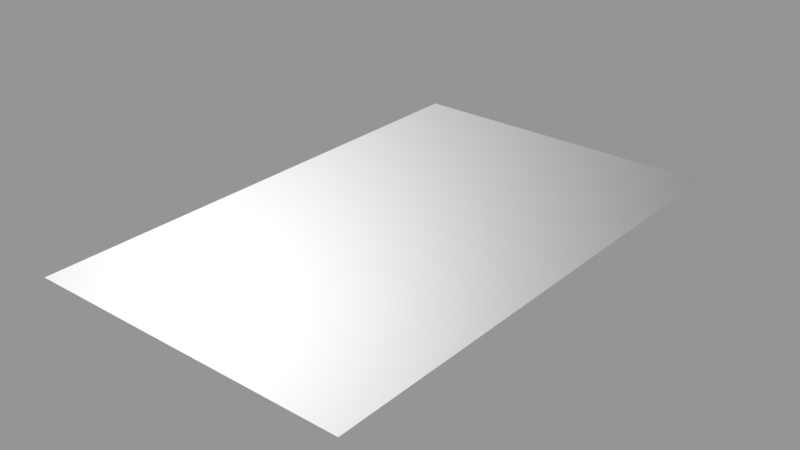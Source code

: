 # Source: decal02_21.blend  (saved by Blender 2.78.0; exported with 4.5.12 LTS)
import bpy
from mathutils import Matrix  # noqa: F401  (used for matrix-valued properties, if any)

bpy.ops.wm.read_factory_settings(use_empty=True)
scene = bpy.context.scene
scene.name = 'Scene'

# ---- collections
col_collection_1 = bpy.data.collections.new('Collection 1'); scene.collection.children.link(col_collection_1)

# ---- images (referenced by path relative to the original .blend; pixels are not part of the script)
import os
ASSET_DIR = os.environ.get("B2B_ASSET_DIR", "")  # directory of the original .blend (textures are referenced by path, not embedded)
HERE = os.path.dirname(os.path.abspath(__file__))  # packed textures are extracted next to this script under _unpacked/

def load_image(name, relpath, width, height, colorspace="sRGB"):
    """Load a texture the original file referenced (path relative to the .blend, or extracted next to this script)."""
    p = next((c for c in (os.path.join(HERE, relpath), os.path.join(ASSET_DIR, relpath)) if relpath and os.path.exists(c)), "")
    if p:
        img = bpy.data.images.load(p, check_existing=True)
        img.name = name
    else:  # same state as the original file: an image datablock whose file is absent (Cycles renders it pink)
        img = bpy.data.images.new(name, width, height)
        img.source = "FILE"
        img.filepath = "//" + (relpath or name)
    img.colorspace_settings.name = colorspace
    return img
img_decals02_21_ao_curv_height_png = load_image('decals02_21_ao_curv_height.png', 'textures/decals02_21_ao_curv_height.png', 1024, 1024, 'Non-Color')
img_decals02_21_subset_png = load_image('decals02_21_subset.png', 'textures/decals02_21_subset.png', 1024, 1024, 'Non-Color')
img_decals02_21_nrm_alpha_png = load_image('decals02_21_nrm_alpha.png', 'textures/decals02_21_nrm_alpha.png', 1024, 1024, 'Non-Color')

# ---- materials (node trees are filled in below, after node groups)
mat_decal02_21 = bpy.data.materials.new('decal02_21')
mat_decal02_21.alpha_threshold = 0.0
mat_decal02_21.roughness = 0.5

# ---- node groups
ng_decal_subset_group = bpy.data.node_groups.new('Decal Subset Group', 'ShaderNodeTree')
_s = ng_decal_subset_group.interface.new_socket(name='Shader', in_out='OUTPUT', socket_type='NodeSocketShader')
_s = ng_decal_subset_group.interface.new_socket(name='Material Color', in_out='INPUT', socket_type='NodeSocketColor')
_s.default_value = (0.35, 0.35, 0.35, 1.0)
_s = ng_decal_subset_group.interface.new_socket(name='Subset Color', in_out='INPUT', socket_type='NodeSocketColor')
_s.default_value = (0.35, 0.35, 0.35, 1.0)
_s = ng_decal_subset_group.interface.new_socket(name='Material Roughness', in_out='INPUT', socket_type='NodeSocketFloat')
_s.subtype = 'FACTOR'
_s.default_value = 0.2
_s.min_value = 0.0
_s.max_value = 1.0
_s = ng_decal_subset_group.interface.new_socket(name='Subset Roughness', in_out='INPUT', socket_type='NodeSocketFloat')
_s.subtype = 'FACTOR'
_s.default_value = 0.2
_s.min_value = 0.0
_s.max_value = 1.0
_s = ng_decal_subset_group.interface.new_socket(name='Normal Map', in_out='INPUT', socket_type='NodeSocketColor')
_s.default_value = (0.5, 0.5, 1.0, 1.0)
_s = ng_decal_subset_group.interface.new_socket(name='Normal Strength', in_out='INPUT', socket_type='NodeSocketFloat')
_s.default_value = 1.0
_s.min_value = 0.0
_s.max_value = 10.0
_s = ng_decal_subset_group.interface.new_socket(name='AO + Curvature + Height Map', in_out='INPUT', socket_type='NodeSocketColor')
_s.default_value = (0.8, 0.8, 0.8, 1.0)
_s = ng_decal_subset_group.interface.new_socket(name='Decal Alpha', in_out='INPUT', socket_type='NodeSocketFloat')
_s.subtype = 'FACTOR'
_s.default_value = 1.0
_s.min_value = 0.0
_s.max_value = 1.0
_s = ng_decal_subset_group.interface.new_socket(name='Subset Alpha', in_out='INPUT', socket_type='NodeSocketFloat')
_s.subtype = 'FACTOR'
_s.default_value = 1.0
_s.min_value = 0.0
_s.max_value = 1.0
_s = ng_decal_subset_group.interface.new_socket(name='AO Strength', in_out='INPUT', socket_type='NodeSocketFloat')
_s.subtype = 'FACTOR'
_s.default_value = 1.0
_s.min_value = 0.0
_s.max_value = 1.0
_s = ng_decal_subset_group.interface.new_socket(name='Edge Highlights', in_out='INPUT', socket_type='NodeSocketFloat')
_s.subtype = 'FACTOR'
_s.default_value = 0.5
_s.min_value = 0.0
_s.max_value = 1.0
_N = ng_decal_subset_group.nodes; _L = ng_decal_subset_group.links
n0 = _N.new('ShaderNodeBsdfAnisotropic'); n0.name = 'Glossy BSDF'; n0.location = (242, 28)
n0.distribution = 'GGX'
n1 = _N.new('ShaderNodeBsdfAnisotropic'); n1.name = 'Glossy BSDF.001'; n1.location = (238, -142)
n1.distribution = 'GGX'
n2 = _N.new('ShaderNodeMix'); n2.name = 'Mix'; n2.location = (-486, 119)
n2.hide = True
n2.data_type = 'RGBA'
n2.blend_type = 'MULTIPLY'
n3 = _N.new('ShaderNodeMix'); n3.name = 'Mix.001'; n3.location = (-323, 77)
n3.hide = True
n3.data_type = 'RGBA'
n3.blend_type = 'OVERLAY'
n4 = _N.new('ShaderNodeMix'); n4.name = 'Mix.002'; n4.location = (-487, 12)
n4.hide = True
n4.data_type = 'RGBA'
n4.blend_type = 'MULTIPLY'
n5 = _N.new('ShaderNodeMix'); n5.name = 'Mix.003'; n5.location = (-326, -24)
n5.hide = True
n5.data_type = 'RGBA'
n5.blend_type = 'OVERLAY'
n6 = _N.new('ShaderNodeSeparateColor'); n6.name = 'Separate RGB'; n6.location = (-681, -139)
n6.hide = True
n7 = _N.new('ShaderNodeNormalMap'); n7.name = 'Normal Map'; n7.location = (-178, -110)
n7.hide = True
n8 = _N.new('ShaderNodeMixShader'); n8.name = 'Mix Shader.001'; n8.location = (517, -81)
n9 = _N.new('ShaderNodeMixShader'); n9.name = 'Mix Shader'; n9.location = (756, -219)
n10 = _N.new('ShaderNodeInvert'); n10.name = 'Invert'; n10.location = (575, -263)
n10.hide = True
n11 = _N.new('NodeGroupOutput'); n11.name = 'Group Output'; n11.location = (1069, -190)
n12 = _N.new('ShaderNodeBsdfTransparent'); n12.name = 'Transparent BSDF'; n12.location = (517, -357)
n13 = _N.new('NodeGroupInput'); n13.name = 'Group Input'; n13.location = (-1044, 45)
n13.width = 215
n14 = _N.new('ShaderNodeMath'); n14.name = 'Math'; n14.location = (0, 0)
n14.operation = 'POWER'
n15 = _N.new('ShaderNodeMath'); n15.name = 'Math.001'; n15.location = (0, 0)
n15.operation = 'POWER'
_L.new(n13.outputs[4], n7.inputs[1])
_L.new(n7.outputs[0], n0.inputs[4])
_L.new(n12.outputs[0], n9.inputs[2])
_L.new(n9.outputs[0], n11.inputs[0])
_L.new(n13.outputs[6], n6.inputs[0])
_L.new(n13.outputs[0], n2.inputs[6])
_L.new(n6.outputs[0], n2.inputs[7])
_L.new(n2.outputs[2], n3.inputs[6])
_L.new(n3.outputs[2], n0.inputs[0])
_L.new(n6.outputs[1], n3.inputs[7])
_L.new(n13.outputs[9], n2.inputs[0])
_L.new(n13.outputs[10], n3.inputs[0])
_L.new(n13.outputs[5], n7.inputs[0])
_L.new(n7.outputs[0], n1.inputs[4])
_L.new(n4.outputs[2], n5.inputs[6])
_L.new(n13.outputs[9], n4.inputs[0])
_L.new(n6.outputs[0], n4.inputs[7])
_L.new(n13.outputs[1], n4.inputs[6])
_L.new(n6.outputs[1], n5.inputs[7])
_L.new(n13.outputs[10], n5.inputs[0])
_L.new(n5.outputs[2], n1.inputs[0])
_L.new(n0.outputs[0], n8.inputs[1])
_L.new(n1.outputs[0], n8.inputs[2])
_L.new(n8.outputs[0], n9.inputs[1])
_L.new(n13.outputs[8], n8.inputs[0])
_L.new(n10.outputs[0], n9.inputs[0])
_L.new(n13.outputs[7], n10.inputs[1])
_L.new(n13.outputs[3], n14.inputs[0])
_L.new(n14.outputs[0], n1.inputs[1])
_L.new(n13.outputs[2], n15.inputs[0])
_L.new(n15.outputs[0], n0.inputs[1])
n11.is_active_output = True
ng_nodegroup_decal02_21 = bpy.data.node_groups.new('NodeGroup.decal02_21', 'ShaderNodeTree')
_s = ng_nodegroup_decal02_21.interface.new_socket(name='Color', in_out='OUTPUT', socket_type='NodeSocketColor')
_s.default_value = (0.0, 0.0, 0.0, 0.0)
_s = ng_nodegroup_decal02_21.interface.new_socket(name='UV', in_out='INPUT', socket_type='NodeSocketVector')
_s.min_value = 0.0
_s.max_value = 1.0
_s = ng_nodegroup_decal02_21.interface.new_socket(name='Value', in_out='INPUT', socket_type='NodeSocketFloat')
_s.default_value = 0.5
_s.min_value = -1e+04
_s.max_value = 1e+04
_s = ng_nodegroup_decal02_21.interface.new_socket(name='Mult', in_out='INPUT', socket_type='NodeSocketFloat')
_s.default_value = 0.5
_s.min_value = -1e+04
_s.max_value = 1e+04
_s = ng_nodegroup_decal02_21.interface.new_socket(name='Cross', in_out='INPUT', socket_type='NodeSocketColor')
_s.default_value = (0.5, 0.5, 0.5, 1.0)
_s = ng_nodegroup_decal02_21.interface.new_socket(name='UV2', in_out='INPUT', socket_type='NodeSocketColor')
_s.default_value = (0.5, 0.5, 0.5, 1.0)
_N = ng_nodegroup_decal02_21.nodes; _L = ng_nodegroup_decal02_21.links
n0 = _N.new('NodeFrame'); n0.name = 'Frame'; n0.location = (-544, 252)
n0.width = 905
n1 = _N.new('ShaderNodeMix'); n1.name = 'Mix'; n1.location = (396, -34)
n1.width = 100
n1.data_type = 'RGBA'
n1.blend_type = 'MULTIPLY'
n1.inputs[0].default_value = 1.0
n2 = _N.new('ShaderNodeMix'); n2.name = 'Mix.001'; n2.location = (523, -172)
n2.width = 100
n2.data_type = 'RGBA'
n2.blend_type = 'ADD'
n2.inputs[0].default_value = 1.0
n3 = _N.new('NodeGroupOutput'); n3.name = 'Group Output'; n3.location = (723, 0)
n4 = _N.new('ShaderNodeMath'); n4.name = 'Math.002'; n4.location = (755, -160)
n4.width = 120
n5 = _N.new('ShaderNodeMath'); n5.name = 'Math.001'; n5.location = (558, -133)
n5.width = 120
n5.operation = 'MULTIPLY'
n6 = _N.new('ShaderNodeSeparateColor'); n6.name = 'Separate RGB'; n6.location = (329, -57)
n7 = _N.new('ShaderNodeTexImage'); n7.name = 'Image Texture.003'; n7.location = (30, -30)
n7.width = 228
n7.image = img_decals02_21_ao_curv_height_png
n8 = _N.new('NodeGroupInput'); n8.name = 'Group Input'; n8.location = (-594, -23)
n4.parent = n0
n5.parent = n0
n6.parent = n0
n7.parent = n0
_L.new(n5.outputs[0], n4.inputs[0])
_L.new(n1.outputs[2], n2.inputs[6])
_L.new(n4.outputs[0], n1.inputs[6])
_L.new(n8.outputs[1], n5.inputs[1])
_L.new(n8.outputs[2], n4.inputs[1])
_L.new(n2.outputs[2], n3.inputs[0])
_L.new(n8.outputs[3], n1.inputs[7])
_L.new(n8.outputs[4], n2.inputs[7])
_L.new(n8.outputs[0], n7.inputs[0])
_L.new(n7.outputs[0], n6.inputs[0])
_L.new(n6.outputs[2], n5.inputs[0])
n3.is_active_output = True
ng_parallax_decal02_21 = bpy.data.node_groups.new('parallax.decal02_21', 'ShaderNodeTree')
_s = ng_parallax_decal02_21.interface.new_socket(name='vector', in_out='OUTPUT', socket_type='NodeSocketColor')
_s.default_value = (0.0, 0.0, 0.0, 0.0)
_s = ng_parallax_decal02_21.interface.new_socket(name='tangent', in_out='OUTPUT', socket_type='NodeSocketVector')
_s = ng_parallax_decal02_21.interface.new_socket(name='bino', in_out='OUTPUT', socket_type='NodeSocketVector')
_s = ng_parallax_decal02_21.interface.new_socket(name='no', in_out='OUTPUT', socket_type='NodeSocketVector')
_s = ng_parallax_decal02_21.interface.new_socket(name='value', in_out='INPUT', socket_type='NodeSocketFloat')
_s.default_value = -0.01
_s.min_value = -0.1
_s.max_value = 0.0
_s = ng_parallax_decal02_21.interface.new_socket(name='mult', in_out='INPUT', socket_type='NodeSocketFloat')
_N = ng_parallax_decal02_21.nodes; _L = ng_parallax_decal02_21.links
n0 = _N.new('NodeFrame'); n0.name = 'TBN'; n0.location = (2859, 972)
n0.label = 'TBN'
n0.width = 947
n0.shrink = False
n0.label_size = 36
n1 = _N.new('NodeFrame'); n1.name = 'TBN.001'; n1.location = (4482, -656)
n1.label = 'TBN'
n1.width = 765
n1.shrink = False
n1.label_size = 36
n2 = _N.new('NodeFrame'); n2.name = 'TBN.002'; n2.location = (3893, 551)
n2.label = 'TBN'
n2.width = 746
n2.shrink = False
n2.label_size = 36
n3 = _N.new('NodeReroute'); n3.name = 'Reroute'; n3.location = (3931, -1171)
n3.width = 16
n3.socket_idname = 'NodeSocketFloat'
n4 = _N.new('NodeReroute'); n4.name = 'Reroute.002'; n4.location = (3943, -1005)
n4.width = 16
n4.socket_idname = 'NodeSocketFloat'
n5 = _N.new('NodeReroute'); n5.name = 'Reroute.011'; n5.location = (4514, -370)
n5.width = 16
n6 = _N.new('NodeReroute'); n6.name = 'Reroute.001'; n6.location = (4146, -789)
n6.width = 16
n6.socket_idname = 'NodeSocketVector'
n7 = _N.new('NodeReroute'); n7.name = 'Reroute.007'; n7.location = (5405, 857)
n7.width = 16
n7.socket_idname = 'NodeSocketVector'
n8 = _N.new('NodeReroute'); n8.name = 'Reroute.008'; n8.location = (5308, 774)
n8.width = 16
n8.socket_idname = 'NodeSocketVector'
n9 = _N.new('NodeReroute'); n9.name = 'Reroute.010'; n9.location = (5195, 682)
n9.width = 16
n9.socket_idname = 'NodeSocketVector'
n10 = _N.new('NodeReroute'); n10.name = 'Reroute.003'; n10.location = (4513, -83)
n10.width = 16
n11 = _N.new('NodeReroute'); n11.name = 'Reroute.009'; n11.location = (3600, -40)
n11.width = 16
n11.socket_idname = 'NodeSocketVector'
n12 = _N.new('ShaderNodeCameraData'); n12.name = 'Camera Data.001'; n12.location = (3129, -42)
n12.width = 95
n13 = _N.new('ShaderNodeVectorTransform'); n13.name = 'Vector Transform.001'; n13.location = (252, -52)
n13.convert_to = 'CAMERA'
n14 = _N.new('ShaderNodeNewGeometry'); n14.name = 'Geometry'; n14.location = (33, -432)
n15 = _N.new('ShaderNodeVectorTransform'); n15.name = 'Vector Transform'; n15.location = (245, -437)
n15.width = 160
n15.convert_to = 'CAMERA'
n16 = _N.new('ShaderNodeTangent'); n16.name = 'Tangent.001'; n16.location = (30, -30)
n16.direction_type = 'UV_MAP'
n17 = _N.new('ShaderNodeMapping'); n17.name = 'Mapping.001'; n17.location = (585, -543)
n17.hide = True
n17.inputs[3].default_value = (1.0, 1.0, 0.0)
n18 = _N.new('ShaderNodeVectorMath'); n18.name = 'Vector Math.003'; n18.location = (437, -196)
n18.operation = 'CROSS_PRODUCT'
n19 = _N.new('NodeReroute'); n19.name = 'Reroute.006'; n19.location = (3608, 825)
n19.width = 16
n19.socket_idname = 'NodeSocketVector'
n20 = _N.new('NodeReroute'); n20.name = 'Reroute.005'; n20.location = (3604, 676)
n20.width = 16
n20.socket_idname = 'NodeSocketVector'
n21 = _N.new('NodeReroute'); n21.name = 'Reroute.004'; n21.location = (3582, 395)
n21.width = 16
n21.socket_idname = 'NodeSocketVector'
n22 = _N.new('ShaderNodeMath'); n22.name = 'Math'; n22.location = (3685, -1110)
n22.operation = 'MULTIPLY'
n23 = _N.new('ShaderNodeGroup'); n23.name = 'Group.003'; n23.location = (589, -173)
n23.width = 120
n23.node_tree = ng_nodegroup_decal02_21
n24 = _N.new('ShaderNodeGroup'); n24.name = 'Group.005'; n24.location = (362, -360)
n24.width = 120
n24.node_tree = ng_nodegroup_decal02_21
n25 = _N.new('ShaderNodeGroup'); n25.name = 'Group.006'; n25.location = (568, -411)
n25.width = 120
n25.node_tree = ng_nodegroup_decal02_21
n26 = _N.new('ShaderNodeGroup'); n26.name = 'Group.008'; n26.location = (323, -621)
n26.width = 120
n26.node_tree = ng_nodegroup_decal02_21
n27 = _N.new('ShaderNodeGroup'); n27.name = 'Group.010'; n27.location = (536, -689)
n27.width = 120
n27.node_tree = ng_nodegroup_decal02_21
n28 = _N.new('ShaderNodeGroup'); n28.name = 'Group.007'; n28.location = (109, -586)
n28.width = 120
n28.node_tree = ng_nodegroup_decal02_21
n29 = _N.new('ShaderNodeTexCoord'); n29.name = 'Texture Coordinate'; n29.location = (3860, -694)
n29.width = 150
n30 = _N.new('NodeGroupInput'); n30.name = 'Group Input'; n30.location = (3310, -996)
n31 = _N.new('ShaderNodeMapping'); n31.name = 'Mapping.002'; n31.location = (590, -78)
n31.hide = True
n31.inputs[3].default_value = (1.0, 1.0, -1.0)
n32 = _N.new('ShaderNodeMapping'); n32.name = 'Mapping.003'; n32.location = (597, -357)
n32.hide = True
n32.inputs[3].default_value = (1.0, 1.0, -1.0)
n33 = _N.new('ShaderNodeMapping'); n33.name = 'Mapping.004'; n33.location = (3360, -53)
n33.inputs[3].default_value = (1.0, 1.0, -1.0)
n34 = _N.new('ShaderNodeVectorMath'); n34.name = 'Vector Math.002'; n34.location = (177, -493)
n34.width = 80
n34.operation = 'DOT_PRODUCT'
n35 = _N.new('ShaderNodeCombineColor'); n35.name = 'Combine RGB'; n35.location = (334, -407)
n35.width = 80
n36 = _N.new('ShaderNodeVectorMath'); n36.name = 'Vector Math.001'; n36.location = (169, -391)
n36.width = 80
n36.operation = 'DOT_PRODUCT'
n37 = _N.new('ShaderNodeVectorMath'); n37.name = 'Vector Math'; n37.location = (170, -288)
n37.width = 80
n37.operation = 'DOT_PRODUCT'
n38 = _N.new('ShaderNodeGroup'); n38.name = 'Group.002'; n38.location = (384, -104)
n38.width = 120
n38.node_tree = ng_nodegroup_decal02_21
n39 = _N.new('ShaderNodeGroup'); n39.name = 'Group.004'; n39.location = (147, -347)
n39.width = 120
n39.node_tree = ng_nodegroup_decal02_21
n40 = _N.new('NodeGroupOutput'); n40.name = 'Group Output'; n40.location = (5805, -1170)
n41 = _N.new('ShaderNodeGroup'); n41.name = 'Group.001'; n41.location = (30, -65)
n41.width = 266
n41.node_tree = ng_nodegroup_decal02_21
n42 = _N.new('ShaderNodeVectorMath'); n42.name = 'Vector Math.004'; n42.location = (0, 0)
n42.operation = 'NORMALIZE'
n13.parent = n0
n14.parent = n0
n15.parent = n0
n16.parent = n0
n17.parent = n0
n18.parent = n0
n23.parent = n1
n24.parent = n1
n25.parent = n1
n26.parent = n1
n27.parent = n1
n28.parent = n1
n31.parent = n0
n32.parent = n0
n34.parent = n2
n35.parent = n2
n36.parent = n2
n37.parent = n2
n38.parent = n1
n39.parent = n1
n41.parent = n1
_L.new(n36.outputs[1], n35.inputs[1])
_L.new(n37.outputs[1], n35.inputs[0])
_L.new(n4.outputs[0], n41.inputs[1])
_L.new(n6.outputs[0], n41.inputs[0])
_L.new(n5.outputs[0], n41.inputs[3])
_L.new(n6.outputs[0], n41.inputs[4])
_L.new(n41.outputs[0], n38.inputs[0])
_L.new(n41.outputs[0], n38.inputs[4])
_L.new(n38.outputs[0], n23.inputs[0])
_L.new(n38.outputs[0], n23.inputs[4])
_L.new(n23.outputs[0], n39.inputs[0])
_L.new(n23.outputs[0], n39.inputs[4])
_L.new(n39.outputs[0], n24.inputs[0])
_L.new(n39.outputs[0], n24.inputs[4])
_L.new(n24.outputs[0], n25.inputs[0])
_L.new(n24.outputs[0], n25.inputs[4])
_L.new(n25.outputs[0], n28.inputs[0])
_L.new(n25.outputs[0], n28.inputs[4])
_L.new(n28.outputs[0], n26.inputs[0])
_L.new(n28.outputs[0], n26.inputs[4])
_L.new(n26.outputs[0], n27.inputs[0])
_L.new(n26.outputs[0], n27.inputs[4])
_L.new(n5.outputs[0], n38.inputs[3])
_L.new(n5.outputs[0], n23.inputs[3])
_L.new(n5.outputs[0], n39.inputs[3])
_L.new(n5.outputs[0], n28.inputs[3])
_L.new(n5.outputs[0], n26.inputs[3])
_L.new(n5.outputs[0], n27.inputs[3])
_L.new(n5.outputs[0], n25.inputs[3])
_L.new(n5.outputs[0], n24.inputs[3])
_L.new(n4.outputs[0], n38.inputs[1])
_L.new(n4.outputs[0], n23.inputs[1])
_L.new(n4.outputs[0], n39.inputs[1])
_L.new(n4.outputs[0], n24.inputs[1])
_L.new(n4.outputs[0], n25.inputs[1])
_L.new(n4.outputs[0], n28.inputs[1])
_L.new(n4.outputs[0], n26.inputs[1])
_L.new(n4.outputs[0], n27.inputs[1])
_L.new(n3.outputs[0], n41.inputs[2])
_L.new(n10.outputs[0], n5.inputs[0])
_L.new(n11.outputs[0], n37.inputs[1])
_L.new(n11.outputs[0], n36.inputs[1])
_L.new(n11.outputs[0], n34.inputs[1])
_L.new(n14.outputs[1], n15.inputs[0])
_L.new(n16.outputs[0], n13.inputs[0])
_L.new(n13.outputs[0], n18.inputs[0])
_L.new(n15.outputs[0], n18.inputs[1])
_L.new(n27.outputs[0], n40.inputs[0])
_L.new(n35.outputs[0], n10.inputs[0])
_L.new(n34.outputs[1], n35.inputs[2])
_L.new(n29.outputs[2], n6.inputs[0])
_L.new(n3.outputs[0], n38.inputs[2])
_L.new(n3.outputs[0], n23.inputs[2])
_L.new(n3.outputs[0], n39.inputs[2])
_L.new(n3.outputs[0], n24.inputs[2])
_L.new(n3.outputs[0], n25.inputs[2])
_L.new(n3.outputs[0], n28.inputs[2])
_L.new(n3.outputs[0], n26.inputs[2])
_L.new(n3.outputs[0], n27.inputs[2])
_L.new(n30.outputs[0], n22.inputs[0])
_L.new(n30.outputs[1], n22.inputs[1])
_L.new(n30.outputs[0], n4.inputs[0])
_L.new(n22.outputs[0], n3.inputs[0])
_L.new(n19.outputs[0], n37.inputs[0])
_L.new(n20.outputs[0], n36.inputs[0])
_L.new(n21.outputs[0], n34.inputs[0])
_L.new(n12.outputs[0], n11.inputs[0])
_L.new(n13.outputs[0], n19.inputs[0])
_L.new(n15.outputs[0], n21.inputs[0])
_L.new(n7.outputs[0], n40.inputs[1])
_L.new(n8.outputs[0], n40.inputs[2])
_L.new(n9.outputs[0], n40.inputs[3])
_L.new(n19.outputs[0], n7.inputs[0])
_L.new(n20.outputs[0], n8.inputs[0])
_L.new(n21.outputs[0], n9.inputs[0])
_L.new(n42.outputs[0], n20.inputs[0])
_L.new(n18.outputs[0], n42.inputs[0])
n40.is_active_output = True

# ---- material node trees
mat_decal02_21.use_nodes = True; mat_decal02_21.node_tree.nodes.clear()
_N = mat_decal02_21.node_tree.nodes; _L = mat_decal02_21.node_tree.links
n0 = _N.new('ShaderNodeOutputMaterial'); n0.name = 'Material Output'; n0.location = (188, 348)
n1 = _N.new('ShaderNodeGroup'); n1.name = 'Group'; n1.location = (-205, 387)
n1.width = 227
n1.node_tree = ng_decal_subset_group
n1.inputs[2].default_value = 0.2
n1.inputs[3].default_value = 0.2
n1.inputs[5].default_value = 1.0
n1.inputs[9].default_value = 1.0
n1.inputs[10].default_value = 0.5
n2 = _N.new('ShaderNodeRGB'); n2.name = 'RGB'; n2.location = (-743, 561)
n2.outputs[0].default_value = (0.35, 0.35, 0.35, 1.0)
n3 = _N.new('ShaderNodeRGB'); n3.name = 'RGB.001'; n3.location = (-582, 560)
n3.outputs[0].default_value = (0.35, 0.35, 0.35, 1.0)
n4 = _N.new('ShaderNodeTexImage'); n4.name = 'Image Texture.002'; n4.location = (-742, -183)
n4.width = 301
n4.image = img_decals02_21_subset_png
n5 = _N.new('ShaderNodeTexImage'); n5.name = 'Image Texture.001'; n5.location = (-745, 82)
n5.width = 301
n5.image = img_decals02_21_ao_curv_height_png
n6 = _N.new('ShaderNodeTexImage'); n6.name = 'Image Texture'; n6.location = (-740, 348)
n6.width = 295
n6.image = img_decals02_21_nrm_alpha_png
n7 = _N.new('ShaderNodeGroup'); n7.name = 'Group.001'; n7.location = (-1267, -41)
n7.width = 235
n7.node_tree = ng_parallax_decal02_21
n7.inputs[0].default_value = -0.075
n7.inputs[1].default_value = -0.5
_L.new(n6.outputs[0], n1.inputs[4])
_L.new(n1.outputs[0], n0.inputs[0])
_L.new(n5.outputs[0], n1.inputs[6])
_L.new(n7.outputs[0], n6.inputs[0])
_L.new(n7.outputs[0], n5.inputs[0])
_L.new(n6.outputs[1], n1.inputs[7])
_L.new(n4.outputs[0], n1.inputs[8])
_L.new(n7.outputs[0], n4.inputs[0])
_L.new(n2.outputs[0], n1.inputs[0])
_L.new(n3.outputs[0], n1.inputs[1])
n0.is_active_output = True

# ---- meshes
me_cube_001 = bpy.data.meshes.new('Cube.001')
me_cube_001.from_pydata([(-0.159, -0.252, 0.0), (-0.159, 0.252, 0.0), (0.159, -0.252, 0.0), (0.159, 0.252, 0.0)], [], [(3, 1, 0, 2)])
_uv = me_cube_001.uv_layers.new(name='UVMap')
_uv.uv.foreach_set('vector', [1.0, 1.0, 0.0, 1.0, 5.96e-08, 0.0, 1.0, 0.0])
me_cube_001.materials.append(mat_decal02_21)
me_cube_001.use_remesh_preserve_volume = False
me_cube_001.use_remesh_preserve_attributes = False
me_cube_001.use_mirror_vertex_groups = False
me_cube_001.auto_texspace = False
me_cube_001.update()

# ---- objects
ob_decal02_21 = bpy.data.objects.new('decal02_21', me_cube_001)

# ---- transforms, parenting, visibility, modifiers, constraints
ob_decal02_21.location = (0.0, 0.0, 0.0)
ob_decal02_21.visible_shadow = False
ob_decal02_21.show_wire = True
ob_decal02_21.show_all_edges = True
ob_decal02_21.lineart.crease_threshold = 0.0
_m = ob_decal02_21.modifiers.new('Displace', 'DISPLACE')
_m.mid_level = 0.9999

# ---- collection membership
col_collection_1.objects.link(ob_decal02_21)

# ---- scene / render settings (as saved in the file)
scene.frame_start = 0; scene.frame_end = 250; scene.frame_set(0)
scene.render.engine = 'CYCLES'
scene.render.dither_intensity = 0.0
scene.render.film_transparent = True
scene.cycles.use_denoising = False
scene.cycles.samples = 64
scene.cycles.sampling_pattern = 'TABULATED_SOBOL'
scene.cycles.light_sampling_threshold = 0.0
scene.cycles.use_adaptive_sampling = False
scene.cycles.use_light_tree = False
scene.cycles.blur_glossy = 0.0
scene.cycles.sample_clamp_indirect = 0.0
scene.view_settings.view_transform = 'Standard'
bpy.context.view_layer.update()

# ---- added for rendering (the .blend has no active camera and no usable light): camera, sun + grey world if the file has none
cam_auto = bpy.data.cameras.new('AutoCamera')
cam_auto.lens = 50.0
cam_auto.sensor_width = 36.0
cam_auto.clip_end = 1000.0
ob_auto_camera = bpy.data.objects.new('AutoCamera', cam_auto)
scene.collection.objects.link(ob_auto_camera)
ob_auto_camera.location = (0.551375, -0.66165, 0.4412)
ob_auto_camera.rotation_euler = (1.09748, -7.21219e-08, 0.694738)
scene.camera = ob_auto_camera
light_auto_sun = bpy.data.lights.new('AutoSun', 'SUN')
light_auto_sun.energy = 3.0
light_auto_sun.angle = 0.0523599
ob_auto_sun = bpy.data.objects.new('AutoSun', light_auto_sun)
scene.collection.objects.link(ob_auto_sun)
ob_auto_sun.rotation_euler = (0.872665, 0.174533, 0.523599)
if scene.world is None:
    world_auto = bpy.data.worlds.new('AutoWorld')
    world_auto.color = (0.3, 0.3, 0.3)
    scene.world = world_auto
bpy.context.view_layer.update()
